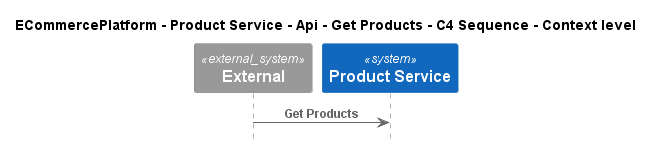

The diagram above was rendered by PlantUML. Its source (embedded in the PNG):
@startuml
!pragma layout smetana
!include ..\..\..\..\..\..\..\.c4s\C4_Sequence.puml

title ECommercePlatform - Product Service - Api - Get Products - C4 Sequence - Context level

System_Ext(C4InterFlow.SoftwareSystems.ExternalSystem, "External", "")
System(ECommercePlatform.SoftwareSystems.ProductService, "Product Service", "")

Rel(C4InterFlow.SoftwareSystems.ExternalSystem, ECommercePlatform.SoftwareSystems.ProductService, "Get Products")


@enduml